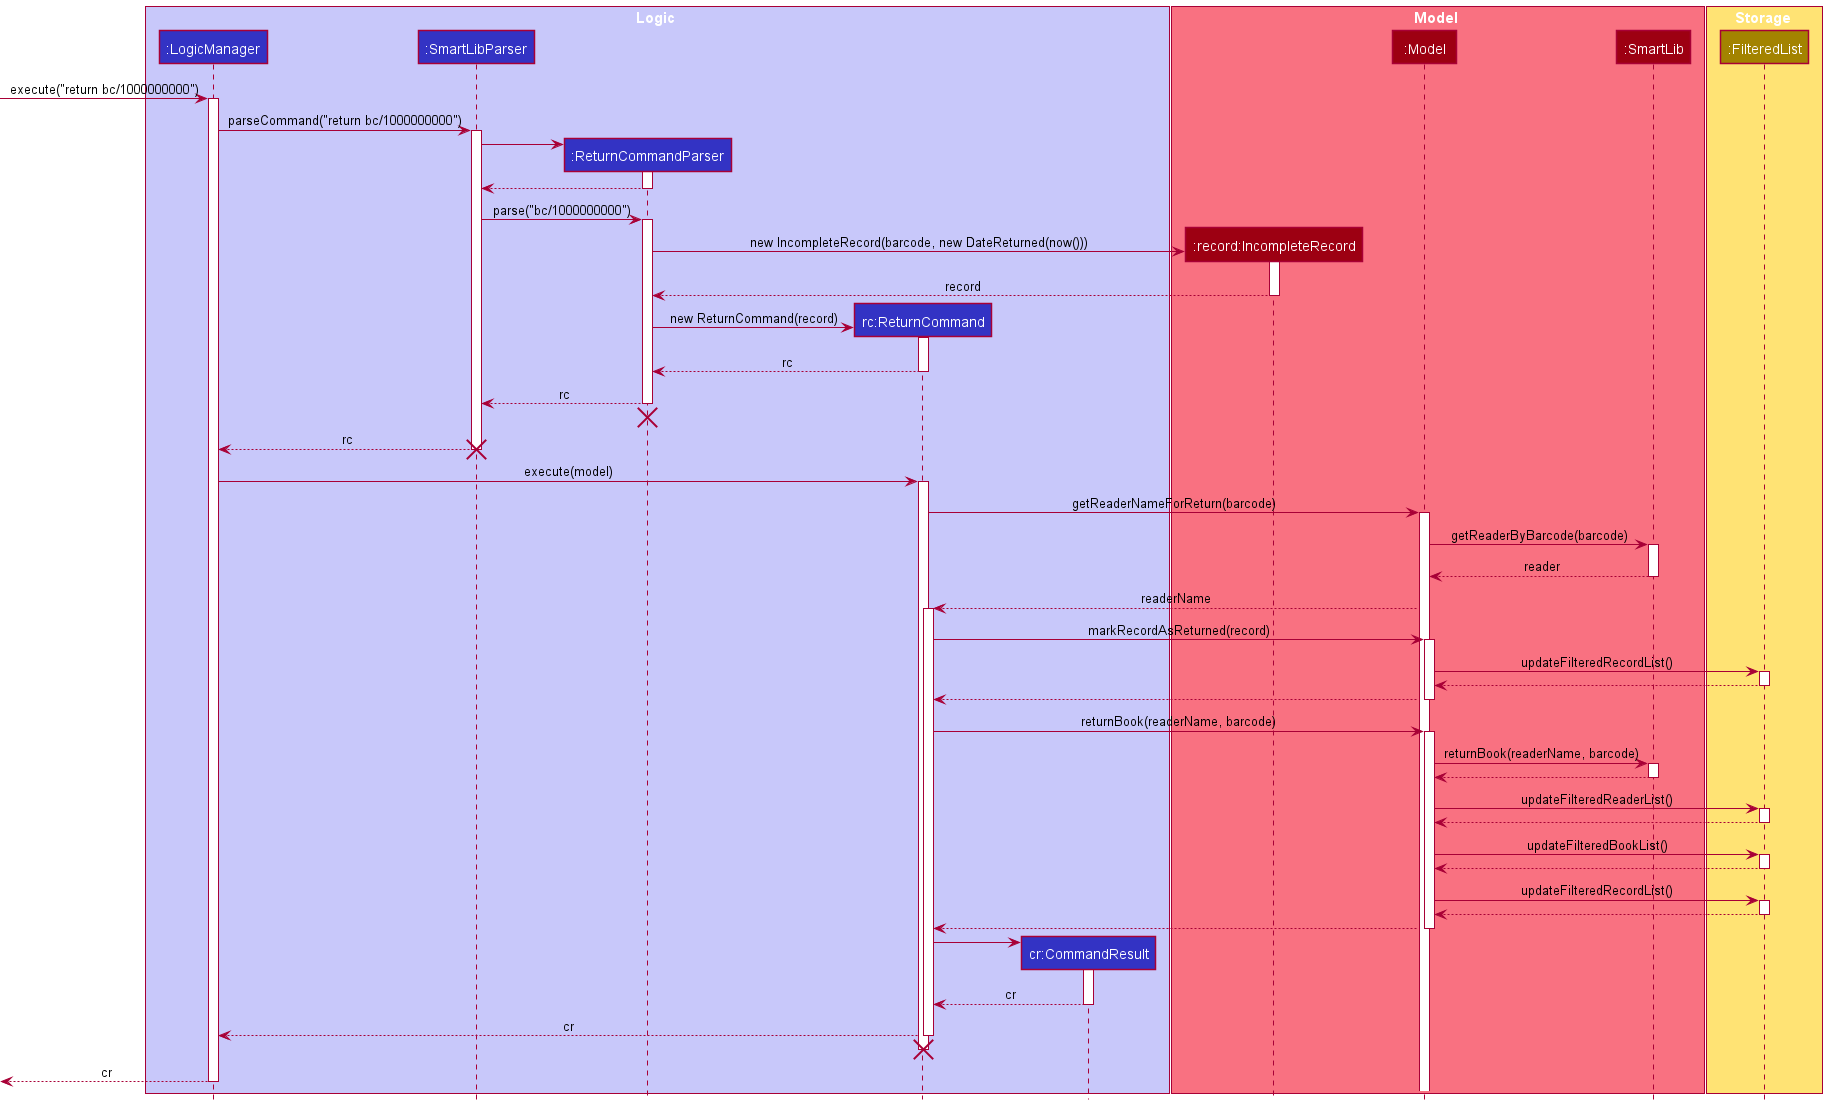

The diagram above was rendered by PlantUML. Its source (embedded in the PNG):
@startuml
!include style.puml

box Logic LOGIC_COLOR_T1
participant ":LogicManager" as LogicManager LOGIC_COLOR
participant ":SmartLibParser" as SmartLibParser LOGIC_COLOR
participant ":ReturnCommandParser" as ReturnCommandParser LOGIC_COLOR
participant "rc:ReturnCommand" as ReturnCommand LOGIC_COLOR
participant "cr:CommandResult" as CommandResult LOGIC_COLOR
end box

box Model MODEL_COLOR_T1
participant ":record:IncompleteRecord" as IncompleteRecord MODEL_COLOR
participant ":Model" as Model MODEL_COLOR
participant ":SmartLib" as SmartLib MODEL_COLOR
end box

box Storage STORAGE_COLOR_T1
participant ":FilteredList" as FilteredList STORAGE_COLOR
end box


[-> LogicManager : execute("return bc/1000000000")
activate LogicManager

LogicManager -> SmartLibParser : parseCommand("return bc/1000000000")
activate SmartLibParser

create ReturnCommandParser
SmartLibParser -> ReturnCommandParser
activate ReturnCommandParser

ReturnCommandParser --> SmartLibParser
deactivate ReturnCommandParser

SmartLibParser -> ReturnCommandParser : parse("bc/1000000000")
activate ReturnCommandParser

create IncompleteRecord
ReturnCommandParser -> IncompleteRecord : new IncompleteRecord(barcode, new DateReturned(now()))
activate IncompleteRecord

IncompleteRecord --> ReturnCommandParser : record
deactivate IncompleteRecord

create ReturnCommand
ReturnCommandParser -> ReturnCommand : new ReturnCommand(record)
activate ReturnCommand

ReturnCommand --> ReturnCommandParser : rc
deactivate ReturnCommand

ReturnCommandParser --> SmartLibParser : rc
deactivate ReturnCommandParser

ReturnCommandParser -[hidden]-> SmartLibParser
destroy ReturnCommandParser

SmartLibParser --> LogicManager : rc
destroy SmartLibParser

LogicManager -> ReturnCommand : execute(model)
activate ReturnCommand

ReturnCommand -> Model : getReaderNameForReturn(barcode)
activate Model

Model -> SmartLib : getReaderByBarcode(barcode)
activate SmartLib

SmartLib --> Model : reader
deactivate SmartLib

Model --> ReturnCommand : readerName
activate ReturnCommand

ReturnCommand -> Model : markRecordAsReturned(record)
activate Model

Model -> FilteredList: updateFilteredRecordList()
activate FilteredList

FilteredList --> Model:
deactivate FilteredList

Model --> ReturnCommand :
deactivate Model

ReturnCommand -> Model : returnBook(readerName, barcode)
activate Model

Model -> SmartLib : returnBook(readerName, barcode)
activate SmartLib

SmartLib --> Model :
deactivate SmartLib

Model -> FilteredList : updateFilteredReaderList()
activate FilteredList

FilteredList --> Model :
deactivate FilteredList

Model -> FilteredList : updateFilteredBookList()
activate FilteredList

FilteredList --> Model :
deactivate FilteredList

Model -> FilteredList : updateFilteredRecordList()
activate FilteredList

FilteredList --> Model :
deactivate FilteredList

Model --> ReturnCommand
deactivate Model

create CommandResult
ReturnCommand -> CommandResult :
activate CommandResult

CommandResult --> ReturnCommand : cr
deactivate CommandResult

ReturnCommand --> LogicManager : cr
deactivate ReturnCommand

ReturnCommand -[hidden]-> LogicManager
destroy ReturnCommand

[<--LogicManager : cr
deactivate LogicManager
@enduml